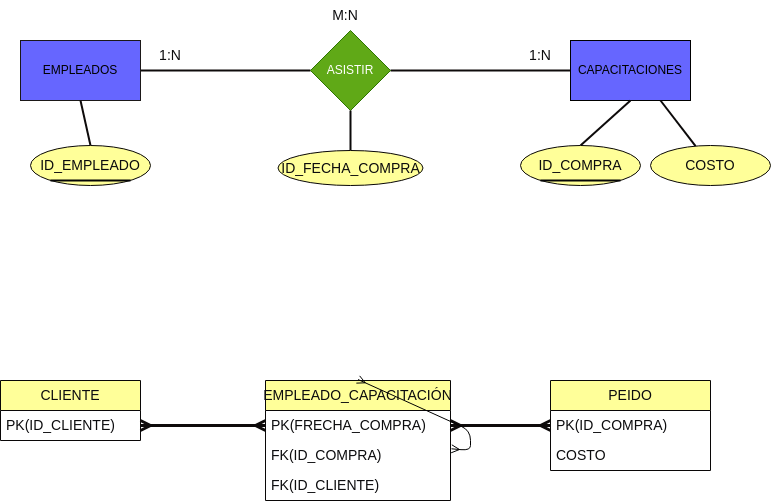

The diagram above was exported from draw.io. Its source (the exported page's mxGraphModel, read from the mxfile embedded in the PNG):
<mxGraphModel dx="856" dy="690" grid="1" gridSize="10" guides="1" tooltips="1" connect="1" arrows="1" fold="1" page="1" pageScale="1" pageWidth="850" pageHeight="1100" background="#ffffff" math="0" shadow="0">
  <root>
    <mxCell id="0" />
    <mxCell id="1" parent="0" />
    <mxCell id="2" value="" style="endArrow=none;html=1;rounded=1;strokeColor=#0e0b0b;entryX=0;entryY=0.5;entryDx=0;entryDy=0;strokeWidth=2;" parent="1" source="6" target="5" edge="1">
      <mxGeometry width="50" height="50" relative="1" as="geometry">
        <mxPoint x="530" y="160" as="sourcePoint" />
        <mxPoint x="580" y="110" as="targetPoint" />
      </mxGeometry>
    </mxCell>
    <mxCell id="3" value="" style="endArrow=none;html=1;rounded=1;strokeColor=#0e0b0b;exitX=1;exitY=0.5;exitDx=0;exitDy=0;strokeWidth=2;" parent="1" source="4" target="6" edge="1">
      <mxGeometry width="50" height="50" relative="1" as="geometry">
        <mxPoint x="200" y="110" as="sourcePoint" />
        <mxPoint x="250" y="60" as="targetPoint" />
      </mxGeometry>
    </mxCell>
    <mxCell id="4" value="EMPLEADOS" style="rounded=0;whiteSpace=wrap;html=1;fillStyle=auto;fillColor=#6666FF;strokeColor=#1b1818;" parent="1" vertex="1">
      <mxGeometry x="70" y="90" width="120" height="60" as="geometry" />
    </mxCell>
    <mxCell id="5" value="CAPACITACIONES" style="rounded=0;whiteSpace=wrap;html=1;fillStyle=auto;fillColor=#6666FF;strokeColor=#000000;" parent="1" vertex="1">
      <mxGeometry x="620" y="90" width="120" height="60" as="geometry" />
    </mxCell>
    <mxCell id="6" value="ASISTIR" style="rhombus;whiteSpace=wrap;html=1;fillStyle=auto;fillColor=#60a917;fontColor=#ffffff;strokeColor=#2D7600;" parent="1" vertex="1">
      <mxGeometry x="360" y="80" width="80" height="80" as="geometry" />
    </mxCell>
    <mxCell id="7" value="1:N" style="text;html=1;strokeColor=none;fillColor=none;align=center;verticalAlign=middle;whiteSpace=wrap;rounded=0;labelBackgroundColor=none;fillStyle=auto;fontSize=14;fontColor=#0c0c0e;" parent="1" vertex="1">
      <mxGeometry x="190" y="90" width="60" height="30" as="geometry" />
    </mxCell>
    <mxCell id="8" value="1:N" style="text;html=1;strokeColor=none;fillColor=none;align=center;verticalAlign=middle;whiteSpace=wrap;rounded=0;labelBackgroundColor=none;fillStyle=auto;fontSize=14;fontColor=#0c0c0e;" parent="1" vertex="1">
      <mxGeometry x="560" y="90" width="60" height="30" as="geometry" />
    </mxCell>
    <mxCell id="9" value="CLIENTE" style="swimlane;fontStyle=0;childLayout=stackLayout;horizontal=1;startSize=30;horizontalStack=0;resizeParent=1;resizeParentMax=0;resizeLast=0;collapsible=1;marginBottom=0;whiteSpace=wrap;html=1;labelBackgroundColor=none;fillStyle=auto;strokeColor=#090707;fontSize=14;fontColor=#0c0c0e;fillColor=#FFFF99;" parent="1" vertex="1">
      <mxGeometry x="50" y="430" width="140" height="60" as="geometry" />
    </mxCell>
    <mxCell id="10" value="PK(ID_CLIENTE)" style="text;strokeColor=none;fillColor=none;align=left;verticalAlign=middle;spacingLeft=4;spacingRight=4;overflow=hidden;points=[[0,0.5],[1,0.5]];portConstraint=eastwest;rotatable=0;whiteSpace=wrap;html=1;labelBackgroundColor=none;fillStyle=auto;fontSize=14;fontColor=#0c0c0e;" parent="9" vertex="1">
      <mxGeometry y="30" width="140" height="30" as="geometry" />
    </mxCell>
    <mxCell id="13" value="" style="endArrow=none;html=1;rounded=1;strokeColor=#0E0B0B;fontSize=14;fontColor=#0c0c0e;entryX=0.5;entryY=1;entryDx=0;entryDy=0;exitX=0.5;exitY=0;exitDx=0;exitDy=0;strokeWidth=2;" parent="1" source="23" target="4" edge="1">
      <mxGeometry width="50" height="50" relative="1" as="geometry">
        <mxPoint x="80" y="200" as="sourcePoint" />
        <mxPoint x="130" y="150" as="targetPoint" />
      </mxGeometry>
    </mxCell>
    <mxCell id="14" value="" style="endArrow=none;html=1;rounded=1;strokeColor=#0e0b0b;fontSize=14;fontColor=#0c0c0e;entryX=0.5;entryY=1;entryDx=0;entryDy=0;exitX=0.5;exitY=0;exitDx=0;exitDy=0;strokeWidth=2;" parent="1" source="25" target="5" edge="1">
      <mxGeometry width="50" height="50" relative="1" as="geometry">
        <mxPoint x="740" y="200" as="sourcePoint" />
        <mxPoint x="770" y="300" as="targetPoint" />
      </mxGeometry>
    </mxCell>
    <mxCell id="16" value="" style="endArrow=ERmany;html=1;rounded=1;strokeColor=#0e0b0b;fontSize=14;fontColor=#0c0c0e;endFill=0;startArrow=ERmany;startFill=0;entryX=0;entryY=0.5;entryDx=0;entryDy=0;exitX=1;exitY=0.5;exitDx=0;exitDy=0;strokeWidth=3;" parent="1" source="10" target="34" edge="1">
      <mxGeometry width="50" height="50" relative="1" as="geometry">
        <mxPoint x="230" y="360" as="sourcePoint" />
        <mxPoint x="355" y="475" as="targetPoint" />
      </mxGeometry>
    </mxCell>
    <mxCell id="17" value="PEIDO" style="swimlane;fontStyle=0;childLayout=stackLayout;horizontal=1;startSize=30;horizontalStack=0;resizeParent=1;resizeParentMax=0;resizeLast=0;collapsible=1;marginBottom=0;whiteSpace=wrap;html=1;labelBackgroundColor=none;fillStyle=auto;strokeColor=#090707;fontSize=14;fontColor=#0c0c0e;fillColor=#FFFF99;rounded=0;perimeterSpacing=1;glass=0;gradientColor=none;swimlaneFillColor=none;" parent="1" vertex="1">
      <mxGeometry x="600" y="430" width="160" height="90" as="geometry" />
    </mxCell>
    <mxCell id="18" value="PK(ID_COMPRA)" style="text;strokeColor=none;fillColor=none;align=left;verticalAlign=middle;spacingLeft=4;spacingRight=4;overflow=hidden;points=[[0,0.5],[1,0.5]];portConstraint=eastwest;rotatable=0;whiteSpace=wrap;html=1;labelBackgroundColor=none;fillStyle=auto;fontSize=14;fontColor=#0c0c0e;" parent="17" vertex="1">
      <mxGeometry y="30" width="160" height="30" as="geometry" />
    </mxCell>
    <mxCell id="20" value="COSTO" style="text;strokeColor=none;fillColor=none;align=left;verticalAlign=middle;spacingLeft=4;spacingRight=4;overflow=hidden;points=[[0,0.5],[1,0.5]];portConstraint=eastwest;rotatable=0;whiteSpace=wrap;html=1;labelBackgroundColor=none;fillStyle=auto;fontSize=14;fontColor=#0c0c0e;" parent="17" vertex="1">
      <mxGeometry y="60" width="160" height="30" as="geometry" />
    </mxCell>
    <mxCell id="22" value="" style="endArrow=ERmany;html=1;rounded=1;strokeColor=#0e0b0b;fontSize=14;fontColor=#0c0c0e;endFill=0;startArrow=ERmany;startFill=0;entryX=0;entryY=0.5;entryDx=0;entryDy=0;exitX=1;exitY=0.5;exitDx=0;exitDy=0;strokeWidth=3;" parent="1" source="34" target="18" edge="1">
      <mxGeometry width="50" height="50" relative="1" as="geometry">
        <mxPoint x="435" y="475" as="sourcePoint" />
        <mxPoint x="355" y="315" as="targetPoint" />
      </mxGeometry>
    </mxCell>
    <mxCell id="23" value="ID_EMPLEADO" style="ellipse;whiteSpace=wrap;html=1;labelBackgroundColor=none;fillStyle=auto;strokeColor=#090707;fontSize=14;fontColor=#0c0c0e;fillColor=#FFFF99;" parent="1" vertex="1">
      <mxGeometry x="80" y="195" width="120" height="40" as="geometry" />
    </mxCell>
    <mxCell id="24" value="" style="endArrow=none;html=1;strokeWidth=2;strokeColor=#050505;" parent="1" edge="1">
      <mxGeometry width="50" height="50" relative="1" as="geometry">
        <mxPoint x="100" y="230" as="sourcePoint" />
        <mxPoint x="180" y="230" as="targetPoint" />
      </mxGeometry>
    </mxCell>
    <mxCell id="25" value="ID_COMPRA" style="ellipse;whiteSpace=wrap;html=1;labelBackgroundColor=none;fillStyle=auto;strokeColor=#090707;fontSize=14;fontColor=#0c0c0e;fillColor=#FFFF99;" parent="1" vertex="1">
      <mxGeometry x="570" y="195" width="120" height="40" as="geometry" />
    </mxCell>
    <mxCell id="26" value="" style="endArrow=none;html=1;strokeWidth=2;strokeColor=#050505;" parent="1" edge="1">
      <mxGeometry width="50" height="50" relative="1" as="geometry">
        <mxPoint x="590" y="230" as="sourcePoint" />
        <mxPoint x="670" y="230" as="targetPoint" />
      </mxGeometry>
    </mxCell>
    <mxCell id="27" value="M:N" style="text;html=1;strokeColor=none;fillColor=none;align=center;verticalAlign=middle;whiteSpace=wrap;rounded=0;labelBackgroundColor=none;fillStyle=auto;fontSize=14;fontColor=#0c0c0e;" parent="1" vertex="1">
      <mxGeometry x="365" y="50" width="60" height="30" as="geometry" />
    </mxCell>
    <mxCell id="29" style="edgeStyle=none;html=1;entryX=0.5;entryY=1;entryDx=0;entryDy=0;strokeWidth=2;strokeColor=#0b0909;endArrow=none;endFill=0;" parent="1" source="30" target="6" edge="1">
      <mxGeometry relative="1" as="geometry" />
    </mxCell>
    <mxCell id="30" value="ID_FECHA_COMPRA" style="ellipse;whiteSpace=wrap;html=1;labelBackgroundColor=none;fillStyle=auto;strokeColor=#090707;fontSize=14;fontColor=#0c0c0e;fillColor=#FFFF99;" parent="1" vertex="1">
      <mxGeometry x="327.5" y="200" width="145" height="35" as="geometry" />
    </mxCell>
    <mxCell id="31" style="edgeStyle=none;html=1;entryX=0.75;entryY=1;entryDx=0;entryDy=0;strokeColor=#0b0909;strokeWidth=2;endArrow=none;endFill=0;" parent="1" source="32" target="5" edge="1">
      <mxGeometry relative="1" as="geometry" />
    </mxCell>
    <mxCell id="32" value="COSTO" style="ellipse;whiteSpace=wrap;html=1;labelBackgroundColor=none;fillStyle=auto;strokeColor=#090707;fontSize=14;fontColor=#0c0c0e;fillColor=#FFFF99;" parent="1" vertex="1">
      <mxGeometry x="700" y="195" width="120" height="40" as="geometry" />
    </mxCell>
    <mxCell id="33" value="EMPLEADO_CAPACITACIÓN" style="swimlane;fontStyle=0;childLayout=stackLayout;horizontal=1;startSize=30;horizontalStack=0;resizeParent=1;resizeParentMax=0;resizeLast=0;collapsible=1;marginBottom=0;whiteSpace=wrap;html=1;labelBackgroundColor=none;fillStyle=auto;strokeColor=#090707;fontSize=14;fontColor=#0c0c0e;fillColor=#FFFF99;rounded=0;perimeterSpacing=1;glass=0;gradientColor=none;swimlaneFillColor=none;" parent="1" vertex="1">
      <mxGeometry x="315" y="430" width="185" height="120" as="geometry" />
    </mxCell>
    <mxCell id="34" value="PK(FRECHA_COMPRA)" style="text;strokeColor=none;fillColor=none;align=left;verticalAlign=middle;spacingLeft=4;spacingRight=4;overflow=hidden;points=[[0,0.5],[1,0.5]];portConstraint=eastwest;rotatable=0;whiteSpace=wrap;html=1;labelBackgroundColor=none;fillStyle=auto;fontSize=14;fontColor=#0c0c0e;" parent="33" vertex="1">
      <mxGeometry y="30" width="185" height="30" as="geometry" />
    </mxCell>
    <mxCell id="35" value="FK(ID_COMPRA)" style="text;strokeColor=none;fillColor=none;align=left;verticalAlign=middle;spacingLeft=4;spacingRight=4;overflow=hidden;points=[[0,0.5],[1,0.5]];portConstraint=eastwest;rotatable=0;whiteSpace=wrap;html=1;labelBackgroundColor=none;fillStyle=auto;fontSize=14;fontColor=#0c0c0e;" parent="33" vertex="1">
      <mxGeometry y="60" width="185" height="30" as="geometry" />
    </mxCell>
    <mxCell id="36" value="FK(ID_CLIENTE)" style="text;strokeColor=none;fillColor=none;align=left;verticalAlign=middle;spacingLeft=4;spacingRight=4;overflow=hidden;points=[[0,0.5],[1,0.5]];portConstraint=eastwest;rotatable=0;whiteSpace=wrap;html=1;labelBackgroundColor=none;fillStyle=auto;fontSize=14;fontColor=#0c0c0e;" parent="33" vertex="1">
      <mxGeometry y="90" width="185" height="30" as="geometry" />
    </mxCell>
    <mxCell id="38" style="edgeStyle=none;html=1;exitX=0.5;exitY=0;exitDx=0;exitDy=0;startArrow=ERmany;startFill=0;endArrow=ERmany;endFill=0;" parent="1" source="33" target="33" edge="1">
      <mxGeometry relative="1" as="geometry" />
    </mxCell>
  </root>
</mxGraphModel>